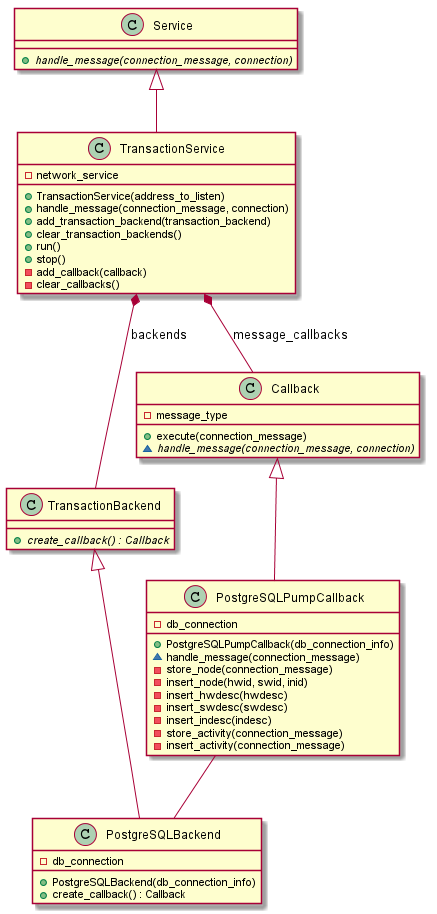

The diagram above was rendered by PlantUML. Its source (embedded in the PNG):
@startuml

Service <|-- TransactionService
TransactionBackend <|-- PostgreSQLBackend
Callback <|-- PostgreSQLPumpCallback
PostgreSQLPumpCallback -- PostgreSQLBackend
TransactionService *-- TransactionBackend : backends
TransactionService *-- Callback : message_callbacks

class Service {
	+ {abstract} handle_message(connection_message, connection)
}

class TransactionService {
	+ TransactionService(address_to_listen)
	+ handle_message(connection_message, connection)
	+ add_transaction_backend(transaction_backend)
	+ clear_transaction_backends()
	+ run()
	+ stop()
	- network_service
	- add_callback(callback)
	- clear_callbacks()
}

class TransactionBackend {
	+ {abstract} create_callback() : Callback
}

class PostgreSQLBackend {
	+ PostgreSQLBackend(db_connection_info)
	+ create_callback() : Callback
	- db_connection
}

class Callback {
	+ execute(connection_message)
	~ {abstract} handle_message(connection_message, connection)
	- message_type
}

class PostgreSQLPumpCallback {
	+ PostgreSQLPumpCallback(db_connection_info)
	~ handle_message(connection_message)
	- db_connection
	- store_node(connection_message)
	- insert_node(hwid, swid, inid)
	- insert_hwdesc(hwdesc)
	- insert_swdesc(swdesc)
	- insert_indesc(indesc)
	- store_activity(connection_message)
	- insert_activity(connection_message)
}

@enduml